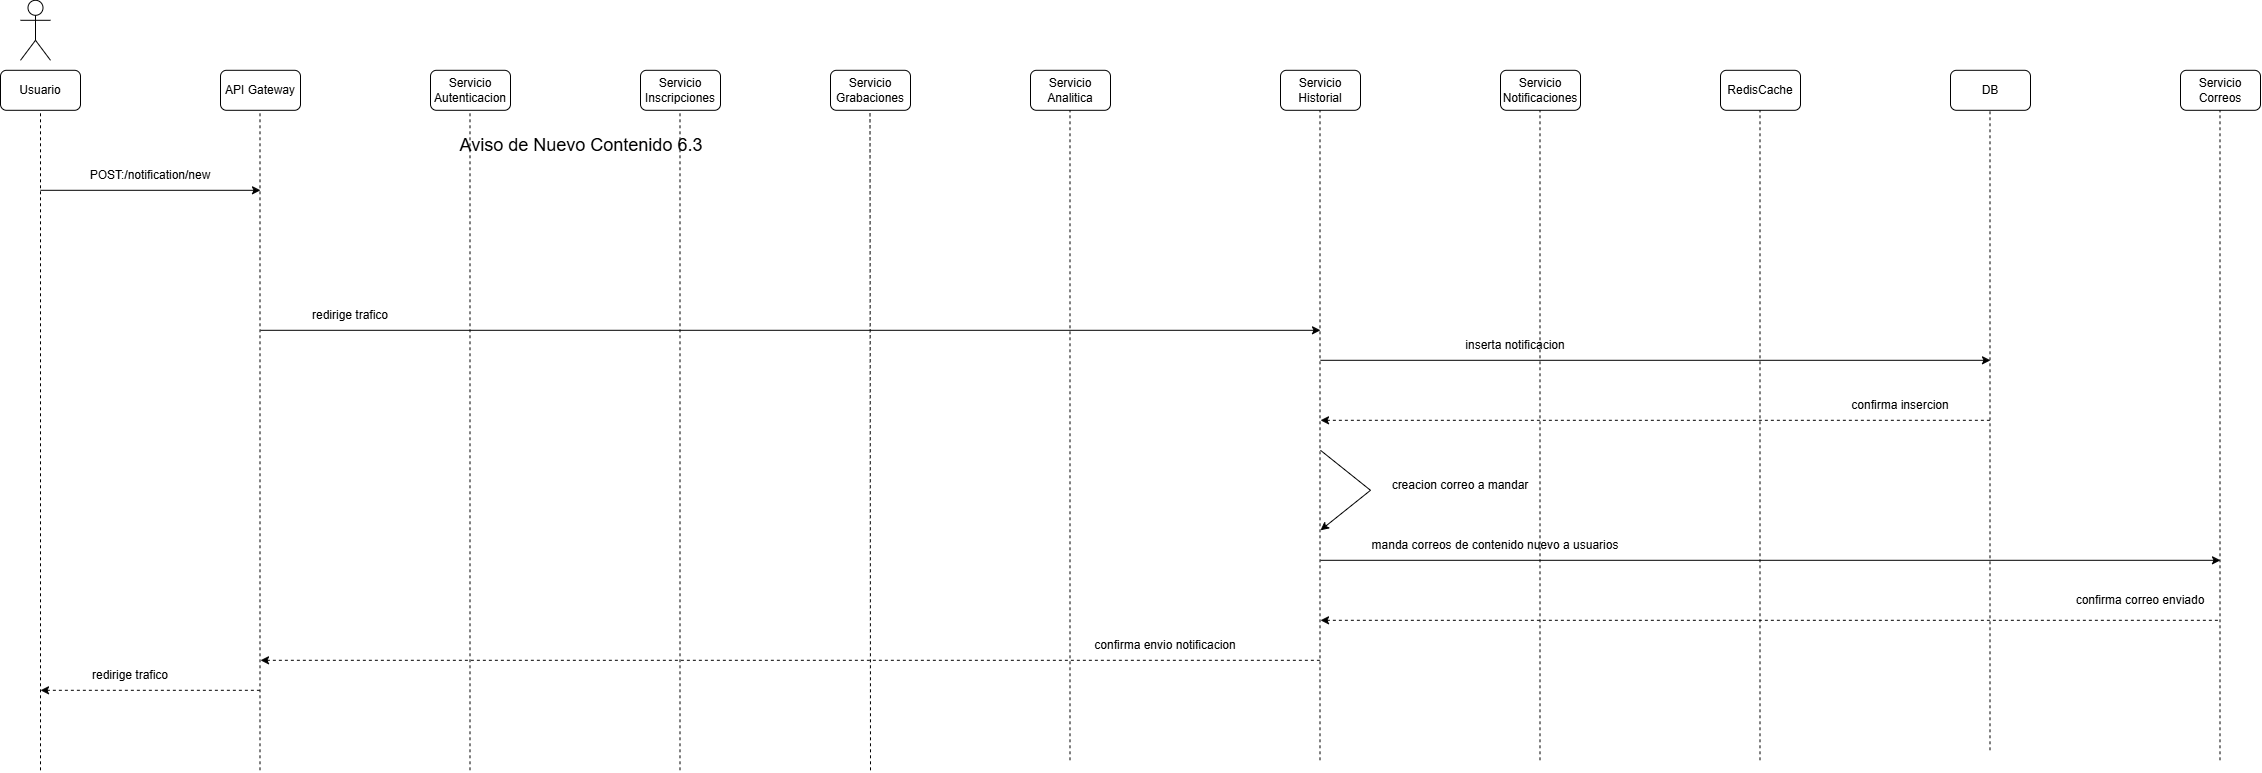

The diagram above was exported from draw.io. Its source (the exported page's mxGraphModel, read from the mxfile embedded in the PNG):
<mxGraphModel dx="1288" dy="709" grid="1" gridSize="10" guides="1" tooltips="1" connect="1" arrows="1" fold="1" page="1" pageScale="1" pageWidth="850" pageHeight="1100" math="0" shadow="0">
  <root>
    <mxCell id="BZtYetPzjnhWWMhuEhA7-0" />
    <mxCell id="BZtYetPzjnhWWMhuEhA7-1" parent="BZtYetPzjnhWWMhuEhA7-0" />
    <mxCell id="BZtYetPzjnhWWMhuEhA7-2" parent="BZtYetPzjnhWWMhuEhA7-1" style="shape=umlActor;verticalLabelPosition=bottom;verticalAlign=top;html=1;outlineConnect=0;" value="" vertex="1">
      <mxGeometry height="60" width="30" x="60" y="30" as="geometry" />
    </mxCell>
    <mxCell id="BZtYetPzjnhWWMhuEhA7-3" parent="BZtYetPzjnhWWMhuEhA7-1" style="rounded=1;whiteSpace=wrap;html=1;" value="Usuario" vertex="1">
      <mxGeometry height="40" width="80" x="40" y="100" as="geometry" />
    </mxCell>
    <mxCell id="BZtYetPzjnhWWMhuEhA7-4" parent="BZtYetPzjnhWWMhuEhA7-1" style="rounded=1;whiteSpace=wrap;html=1;" value="API Gateway" vertex="1">
      <mxGeometry height="40" width="80" x="260" y="100" as="geometry" />
    </mxCell>
    <mxCell id="BZtYetPzjnhWWMhuEhA7-5" parent="BZtYetPzjnhWWMhuEhA7-1" style="rounded=1;whiteSpace=wrap;html=1;" value="Servicio Autenticacion" vertex="1">
      <mxGeometry height="40" width="80" x="470" y="100" as="geometry" />
    </mxCell>
    <mxCell id="BZtYetPzjnhWWMhuEhA7-6" parent="BZtYetPzjnhWWMhuEhA7-1" style="rounded=1;whiteSpace=wrap;html=1;" value="Servicio Inscripciones" vertex="1">
      <mxGeometry height="40" width="80" x="680" y="100" as="geometry" />
    </mxCell>
    <mxCell id="BZtYetPzjnhWWMhuEhA7-7" parent="BZtYetPzjnhWWMhuEhA7-1" style="rounded=1;whiteSpace=wrap;html=1;" value="Servicio Grabaciones" vertex="1">
      <mxGeometry height="40" width="80" x="870" y="100" as="geometry" />
    </mxCell>
    <mxCell id="BZtYetPzjnhWWMhuEhA7-8" parent="BZtYetPzjnhWWMhuEhA7-1" style="rounded=1;whiteSpace=wrap;html=1;" value="Servicio Analitica" vertex="1">
      <mxGeometry height="40" width="80" x="1070" y="100" as="geometry" />
    </mxCell>
    <mxCell id="BZtYetPzjnhWWMhuEhA7-9" parent="BZtYetPzjnhWWMhuEhA7-1" style="rounded=1;whiteSpace=wrap;html=1;" value="RedisCache" vertex="1">
      <mxGeometry height="40" width="80" x="1760" y="100" as="geometry" />
    </mxCell>
    <mxCell id="BZtYetPzjnhWWMhuEhA7-10" parent="BZtYetPzjnhWWMhuEhA7-1" style="rounded=1;whiteSpace=wrap;html=1;" value="Servicio Notificaciones" vertex="1">
      <mxGeometry height="40" width="80" x="1540" y="100" as="geometry" />
    </mxCell>
    <mxCell id="BZtYetPzjnhWWMhuEhA7-11" parent="BZtYetPzjnhWWMhuEhA7-1" style="rounded=1;whiteSpace=wrap;html=1;" value="Servicio Historial" vertex="1">
      <mxGeometry height="40" width="80" x="1320" y="100" as="geometry" />
    </mxCell>
    <mxCell id="BZtYetPzjnhWWMhuEhA7-12" parent="BZtYetPzjnhWWMhuEhA7-1" style="rounded=1;whiteSpace=wrap;html=1;" value="DB" vertex="1">
      <mxGeometry height="40" width="80" x="1990" y="100" as="geometry" />
    </mxCell>
    <mxCell id="BZtYetPzjnhWWMhuEhA7-13" parent="BZtYetPzjnhWWMhuEhA7-1" style="rounded=1;whiteSpace=wrap;html=1;" value="Servicio Correos" vertex="1">
      <mxGeometry height="40" width="80" x="2220" y="100" as="geometry" />
    </mxCell>
    <mxCell id="BZtYetPzjnhWWMhuEhA7-14" edge="1" parent="BZtYetPzjnhWWMhuEhA7-1" style="endArrow=classic;html=1;rounded=0;" value="">
      <mxGeometry height="50" relative="1" width="50" as="geometry">
        <mxPoint x="80" y="220" as="sourcePoint" />
        <mxPoint x="300" y="220" as="targetPoint" />
      </mxGeometry>
    </mxCell>
    <mxCell id="BZtYetPzjnhWWMhuEhA7-15" parent="BZtYetPzjnhWWMhuEhA7-1" style="text;html=1;whiteSpace=wrap;strokeColor=none;fillColor=none;align=center;verticalAlign=middle;rounded=0;" value="&lt;span style=&quot;font-size: 18px;&quot;&gt;Aviso de Nuevo Contenido 6.3&lt;/span&gt;" vertex="1">
      <mxGeometry height="30" width="420" x="411" y="160" as="geometry" />
    </mxCell>
    <mxCell id="BZtYetPzjnhWWMhuEhA7-16" parent="BZtYetPzjnhWWMhuEhA7-1" style="text;html=1;whiteSpace=wrap;strokeColor=none;fillColor=none;align=center;verticalAlign=middle;rounded=0;" value="POST:/notification/new" vertex="1">
      <mxGeometry height="30" width="160" x="110" y="190" as="geometry" />
    </mxCell>
    <mxCell id="BZtYetPzjnhWWMhuEhA7-17" edge="1" parent="BZtYetPzjnhWWMhuEhA7-1" style="endArrow=none;dashed=1;html=1;rounded=0;entryX=0.5;entryY=1;entryDx=0;entryDy=0;" target="BZtYetPzjnhWWMhuEhA7-3" value="">
      <mxGeometry height="50" relative="1" width="50" as="geometry">
        <mxPoint x="80" y="800" as="sourcePoint" />
        <mxPoint x="550" y="210" as="targetPoint" />
      </mxGeometry>
    </mxCell>
    <mxCell id="BZtYetPzjnhWWMhuEhA7-18" edge="1" parent="BZtYetPzjnhWWMhuEhA7-1" style="endArrow=none;dashed=1;html=1;rounded=0;entryX=0.5;entryY=1;entryDx=0;entryDy=0;" value="">
      <mxGeometry height="50" relative="1" width="50" as="geometry">
        <mxPoint x="299.5" y="800" as="sourcePoint" />
        <mxPoint x="299.5" y="140" as="targetPoint" />
      </mxGeometry>
    </mxCell>
    <mxCell id="BZtYetPzjnhWWMhuEhA7-19" edge="1" parent="BZtYetPzjnhWWMhuEhA7-1" style="endArrow=none;dashed=1;html=1;rounded=0;entryX=0.5;entryY=1;entryDx=0;entryDy=0;" value="">
      <mxGeometry height="50" relative="1" width="50" as="geometry">
        <mxPoint x="509.5" y="800" as="sourcePoint" />
        <mxPoint x="509.5" y="140" as="targetPoint" />
      </mxGeometry>
    </mxCell>
    <mxCell id="BZtYetPzjnhWWMhuEhA7-20" edge="1" parent="BZtYetPzjnhWWMhuEhA7-1" style="endArrow=none;dashed=1;html=1;rounded=0;entryX=0.5;entryY=1;entryDx=0;entryDy=0;" value="">
      <mxGeometry height="50" relative="1" width="50" as="geometry">
        <mxPoint x="719.5" y="800" as="sourcePoint" />
        <mxPoint x="719.5" y="140" as="targetPoint" />
      </mxGeometry>
    </mxCell>
    <mxCell id="BZtYetPzjnhWWMhuEhA7-21" edge="1" parent="BZtYetPzjnhWWMhuEhA7-1" style="endArrow=none;dashed=1;html=1;rounded=0;entryX=0.5;entryY=1;entryDx=0;entryDy=0;" value="">
      <mxGeometry height="50" relative="1" width="50" as="geometry">
        <mxPoint x="910" y="800" as="sourcePoint" />
        <mxPoint x="909.5" y="140" as="targetPoint" />
      </mxGeometry>
    </mxCell>
    <mxCell id="BZtYetPzjnhWWMhuEhA7-22" edge="1" parent="BZtYetPzjnhWWMhuEhA7-1" style="endArrow=none;dashed=1;html=1;rounded=0;entryX=0.5;entryY=1;entryDx=0;entryDy=0;" value="">
      <mxGeometry height="50" relative="1" width="50" as="geometry">
        <mxPoint x="1109.5" y="790" as="sourcePoint" />
        <mxPoint x="1109.5" y="140" as="targetPoint" />
      </mxGeometry>
    </mxCell>
    <mxCell id="BZtYetPzjnhWWMhuEhA7-23" edge="1" parent="BZtYetPzjnhWWMhuEhA7-1" style="endArrow=none;dashed=1;html=1;rounded=0;entryX=0.5;entryY=1;entryDx=0;entryDy=0;" value="">
      <mxGeometry height="50" relative="1" width="50" as="geometry">
        <mxPoint x="1359.5" y="790" as="sourcePoint" />
        <mxPoint x="1359.5" y="140" as="targetPoint" />
      </mxGeometry>
    </mxCell>
    <mxCell id="BZtYetPzjnhWWMhuEhA7-24" edge="1" parent="BZtYetPzjnhWWMhuEhA7-1" style="endArrow=none;dashed=1;html=1;rounded=0;entryX=0.5;entryY=1;entryDx=0;entryDy=0;" value="">
      <mxGeometry height="50" relative="1" width="50" as="geometry">
        <mxPoint x="1579.5" y="790" as="sourcePoint" />
        <mxPoint x="1579.5" y="140" as="targetPoint" />
      </mxGeometry>
    </mxCell>
    <mxCell id="BZtYetPzjnhWWMhuEhA7-25" edge="1" parent="BZtYetPzjnhWWMhuEhA7-1" style="endArrow=none;dashed=1;html=1;rounded=0;entryX=0.5;entryY=1;entryDx=0;entryDy=0;" value="">
      <mxGeometry height="50" relative="1" width="50" as="geometry">
        <mxPoint x="1799.5" y="790" as="sourcePoint" />
        <mxPoint x="1799.5" y="140" as="targetPoint" />
      </mxGeometry>
    </mxCell>
    <mxCell id="BZtYetPzjnhWWMhuEhA7-26" edge="1" parent="BZtYetPzjnhWWMhuEhA7-1" style="endArrow=none;dashed=1;html=1;rounded=0;entryX=0.5;entryY=1;entryDx=0;entryDy=0;" value="">
      <mxGeometry height="50" relative="1" width="50" as="geometry">
        <mxPoint x="2029.5" y="780" as="sourcePoint" />
        <mxPoint x="2029.5" y="140" as="targetPoint" />
      </mxGeometry>
    </mxCell>
    <mxCell id="BZtYetPzjnhWWMhuEhA7-27" edge="1" parent="BZtYetPzjnhWWMhuEhA7-1" style="endArrow=none;dashed=1;html=1;rounded=0;entryX=0.5;entryY=1;entryDx=0;entryDy=0;" value="">
      <mxGeometry height="50" relative="1" width="50" as="geometry">
        <mxPoint x="2259.5" y="790" as="sourcePoint" />
        <mxPoint x="2259.5" y="140" as="targetPoint" />
      </mxGeometry>
    </mxCell>
    <mxCell id="BZtYetPzjnhWWMhuEhA7-32" edge="1" parent="BZtYetPzjnhWWMhuEhA7-1" style="endArrow=classic;html=1;rounded=0;" value="">
      <mxGeometry height="50" relative="1" width="50" as="geometry">
        <mxPoint x="300" y="360" as="sourcePoint" />
        <mxPoint x="1360" y="360" as="targetPoint" />
      </mxGeometry>
    </mxCell>
    <mxCell id="BZtYetPzjnhWWMhuEhA7-33" parent="BZtYetPzjnhWWMhuEhA7-1" style="text;html=1;whiteSpace=wrap;strokeColor=none;fillColor=none;align=center;verticalAlign=middle;rounded=0;" value="redirige trafico" vertex="1">
      <mxGeometry height="30" width="120" x="330" y="330" as="geometry" />
    </mxCell>
    <mxCell id="BZtYetPzjnhWWMhuEhA7-34" edge="1" parent="BZtYetPzjnhWWMhuEhA7-1" style="endArrow=classic;html=1;rounded=0;" value="">
      <mxGeometry height="50" relative="1" width="50" as="geometry">
        <mxPoint x="1360" y="390" as="sourcePoint" />
        <mxPoint x="2030" y="390" as="targetPoint" />
      </mxGeometry>
    </mxCell>
    <mxCell id="BZtYetPzjnhWWMhuEhA7-35" parent="BZtYetPzjnhWWMhuEhA7-1" style="text;html=1;whiteSpace=wrap;strokeColor=none;fillColor=none;align=center;verticalAlign=middle;rounded=0;" value="inserta notificacion" vertex="1">
      <mxGeometry height="30" width="350" x="1380" y="360" as="geometry" />
    </mxCell>
    <mxCell id="BZtYetPzjnhWWMhuEhA7-36" edge="1" parent="BZtYetPzjnhWWMhuEhA7-1" style="endArrow=none;html=1;rounded=0;startArrow=classic;startFill=1;endFill=0;dashed=1;" value="">
      <mxGeometry height="50" relative="1" width="50" as="geometry">
        <mxPoint x="1360" y="450" as="sourcePoint" />
        <mxPoint x="2030" y="450" as="targetPoint" />
      </mxGeometry>
    </mxCell>
    <mxCell id="BZtYetPzjnhWWMhuEhA7-37" parent="BZtYetPzjnhWWMhuEhA7-1" style="text;html=1;whiteSpace=wrap;strokeColor=none;fillColor=none;align=center;verticalAlign=middle;rounded=0;" value="confirma insercion" vertex="1">
      <mxGeometry height="30" width="160" x="1860" y="420" as="geometry" />
    </mxCell>
    <mxCell id="BZtYetPzjnhWWMhuEhA7-38" edge="1" parent="BZtYetPzjnhWWMhuEhA7-1" style="endArrow=none;html=1;rounded=0;startArrow=classic;startFill=1;endFill=0;dashed=1;" value="">
      <mxGeometry height="50" relative="1" width="50" as="geometry">
        <mxPoint x="300" y="690" as="sourcePoint" />
        <mxPoint x="1360" y="690" as="targetPoint" />
      </mxGeometry>
    </mxCell>
    <mxCell id="BZtYetPzjnhWWMhuEhA7-39" parent="BZtYetPzjnhWWMhuEhA7-1" style="text;html=1;whiteSpace=wrap;strokeColor=none;fillColor=none;align=center;verticalAlign=middle;rounded=0;" value="confirma envio notificacion" vertex="1">
      <mxGeometry height="30" width="290" x="1060" y="660" as="geometry" />
    </mxCell>
    <mxCell id="BZtYetPzjnhWWMhuEhA7-40" edge="1" parent="BZtYetPzjnhWWMhuEhA7-1" style="endArrow=none;html=1;rounded=0;startArrow=classic;startFill=1;endFill=0;dashed=1;" value="">
      <mxGeometry height="50" relative="1" width="50" as="geometry">
        <mxPoint x="80" y="720" as="sourcePoint" />
        <mxPoint x="300" y="720" as="targetPoint" />
      </mxGeometry>
    </mxCell>
    <mxCell id="BZtYetPzjnhWWMhuEhA7-41" parent="BZtYetPzjnhWWMhuEhA7-1" style="text;html=1;whiteSpace=wrap;strokeColor=none;fillColor=none;align=center;verticalAlign=middle;rounded=0;" value="redirige trafico" vertex="1">
      <mxGeometry height="30" width="120" x="110" y="690" as="geometry" />
    </mxCell>
    <mxCell id="BZtYetPzjnhWWMhuEhA7-42" edge="1" parent="BZtYetPzjnhWWMhuEhA7-1" style="endArrow=classic;html=1;rounded=0;" value="">
      <mxGeometry height="50" relative="1" width="50" as="geometry">
        <mxPoint x="1360" y="590" as="sourcePoint" />
        <mxPoint x="2260" y="590" as="targetPoint" />
      </mxGeometry>
    </mxCell>
    <mxCell id="BZtYetPzjnhWWMhuEhA7-43" parent="BZtYetPzjnhWWMhuEhA7-1" style="text;html=1;whiteSpace=wrap;strokeColor=none;fillColor=none;align=center;verticalAlign=middle;rounded=0;" value="manda correos de contenido nuevo a usuarios" vertex="1">
      <mxGeometry height="30" width="350" x="1360" y="560" as="geometry" />
    </mxCell>
    <mxCell id="BZtYetPzjnhWWMhuEhA7-44" edge="1" parent="BZtYetPzjnhWWMhuEhA7-1" style="endArrow=none;html=1;rounded=0;startArrow=classic;startFill=1;endFill=0;dashed=1;" value="">
      <mxGeometry height="50" relative="1" width="50" as="geometry">
        <mxPoint x="1360" y="650" as="sourcePoint" />
        <mxPoint x="2260" y="650" as="targetPoint" />
      </mxGeometry>
    </mxCell>
    <mxCell id="BZtYetPzjnhWWMhuEhA7-45" parent="BZtYetPzjnhWWMhuEhA7-1" style="text;html=1;whiteSpace=wrap;strokeColor=none;fillColor=none;align=center;verticalAlign=middle;rounded=0;" value="confirma correo enviado" vertex="1">
      <mxGeometry height="30" width="160" x="2100" y="615" as="geometry" />
    </mxCell>
    <mxCell id="BZtYetPzjnhWWMhuEhA7-46" edge="1" parent="BZtYetPzjnhWWMhuEhA7-1" style="endArrow=classic;html=1;rounded=0;" value="">
      <mxGeometry height="50" relative="1" width="50" as="geometry">
        <Array as="points">
          <mxPoint x="1410" y="520" />
        </Array>
        <mxPoint x="1360" y="480" as="sourcePoint" />
        <mxPoint x="1360" y="560" as="targetPoint" />
      </mxGeometry>
    </mxCell>
    <mxCell id="BZtYetPzjnhWWMhuEhA7-47" parent="BZtYetPzjnhWWMhuEhA7-1" style="text;html=1;whiteSpace=wrap;strokeColor=none;fillColor=none;align=center;verticalAlign=middle;rounded=0;" value="creacion correo a mandar" vertex="1">
      <mxGeometry height="30" width="160" x="1420" y="500" as="geometry" />
    </mxCell>
  </root>
</mxGraphModel>